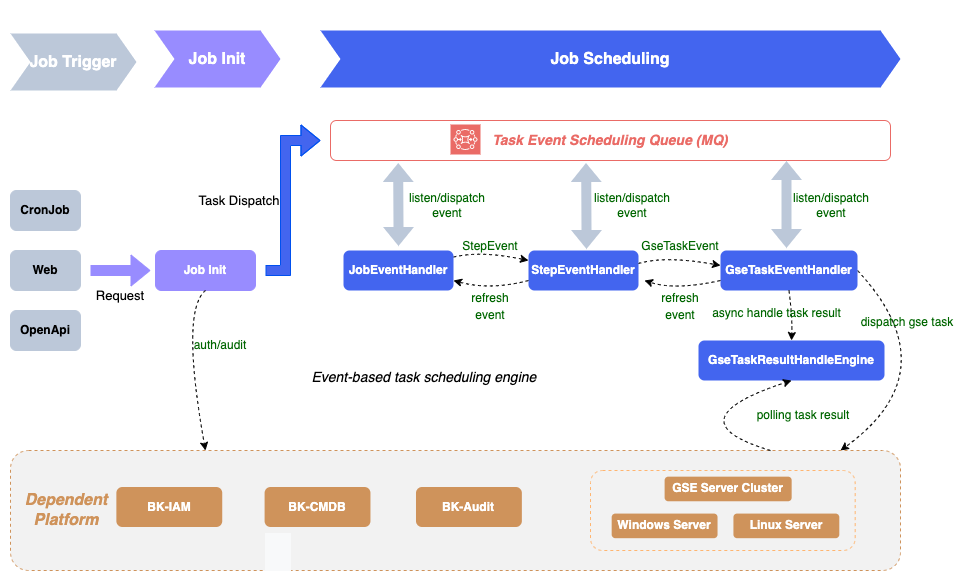

The diagram above was exported from draw.io. Its source (the exported page's mxGraphModel, read from the mxfile embedded in the PNG):
<mxGraphModel dx="1834" dy="854" grid="0" gridSize="10" guides="0" tooltips="1" connect="1" arrows="1" fold="1" page="0" pageScale="1" pageWidth="827" pageHeight="1169" math="0" shadow="0">
  <root>
    <mxCell id="0" />
    <mxCell id="1" parent="0" />
    <mxCell id="3LOs0AgfxOdYw3XMCZM--84" style="edgeStyle=none;curved=1;orthogonalLoop=1;jettySize=auto;html=1;fontSize=14;dashed=1;entryX=0;entryY=0.25;entryDx=0;entryDy=0;" parent="1" source="3LOs0AgfxOdYw3XMCZM--2" target="3LOs0AgfxOdYw3XMCZM--3" edge="1">
      <mxGeometry relative="1" as="geometry">
        <mxPoint x="440" y="260" as="targetPoint" />
        <Array as="points">
          <mxPoint x="390" y="250" />
        </Array>
      </mxGeometry>
    </mxCell>
    <mxCell id="3LOs0AgfxOdYw3XMCZM--2" value="&lt;font size=&quot;1&quot; color=&quot;#ffffff&quot;&gt;&lt;b style=&quot;font-size: 12px;&quot;&gt;JobEventHandler&lt;/b&gt;&lt;/font&gt;" style="rounded=1;whiteSpace=wrap;html=1;fillColor=#4365EF;strokeColor=none;" parent="1" vertex="1">
      <mxGeometry x="253" y="250" width="110" height="40" as="geometry" />
    </mxCell>
    <mxCell id="3LOs0AgfxOdYw3XMCZM--3" value="&lt;font size=&quot;1&quot; color=&quot;#ffffff&quot; style=&quot;&quot;&gt;&lt;b style=&quot;font-size: 12px;&quot;&gt;StepEventHandler&lt;/b&gt;&lt;/font&gt;" style="rounded=1;whiteSpace=wrap;html=1;fillColor=#4365EF;strokeColor=none;" parent="1" vertex="1">
      <mxGeometry x="438" y="250" width="110" height="40" as="geometry" />
    </mxCell>
    <mxCell id="3LOs0AgfxOdYw3XMCZM--79" style="edgeStyle=none;curved=1;orthogonalLoop=1;jettySize=auto;html=1;fontSize=14;exitX=1;exitY=0.5;exitDx=0;exitDy=0;dashed=1;" parent="1" source="3LOs0AgfxOdYw3XMCZM--4" edge="1">
      <mxGeometry relative="1" as="geometry">
        <mxPoint x="750" y="450" as="targetPoint" />
        <Array as="points">
          <mxPoint x="860" y="370" />
        </Array>
      </mxGeometry>
    </mxCell>
    <mxCell id="3LOs0AgfxOdYw3XMCZM--4" value="&lt;font size=&quot;1&quot; color=&quot;#ffffff&quot;&gt;&lt;b style=&quot;font-size: 12px;&quot;&gt;GseTaskEventHandler&lt;/b&gt;&lt;/font&gt;" style="rounded=1;whiteSpace=wrap;html=1;fillColor=#4365EF;strokeColor=none;" parent="1" vertex="1">
      <mxGeometry x="630" y="250" width="137" height="40" as="geometry" />
    </mxCell>
    <mxCell id="3LOs0AgfxOdYw3XMCZM--6" value="&lt;b&gt;&lt;font color=&quot;#ffffff&quot;&gt;GseTaskResultHandleEngine&lt;/font&gt;&lt;/b&gt;" style="rounded=1;whiteSpace=wrap;html=1;fillColor=#4365EF;strokeColor=none;" parent="1" vertex="1">
      <mxGeometry x="608" y="340" width="186" height="40" as="geometry" />
    </mxCell>
    <mxCell id="3LOs0AgfxOdYw3XMCZM--11" value="&lt;b&gt;CronJob&lt;/b&gt;" style="rounded=1;whiteSpace=wrap;html=1;strokeColor=#BCC8D9;fillColor=#BCC8D9;" parent="1" vertex="1">
      <mxGeometry x="-80" y="190" width="70" height="40" as="geometry" />
    </mxCell>
    <mxCell id="3LOs0AgfxOdYw3XMCZM--12" value="&lt;b&gt;Web&lt;/b&gt;" style="rounded=1;whiteSpace=wrap;html=1;strokeColor=#BCC8D9;fillColor=#BCC8D9;" parent="1" vertex="1">
      <mxGeometry x="-80" y="250" width="70" height="40" as="geometry" />
    </mxCell>
    <mxCell id="3LOs0AgfxOdYw3XMCZM--13" value="&lt;b&gt;OpenApi&lt;/b&gt;" style="rounded=1;whiteSpace=wrap;html=1;strokeColor=#BCC8D9;fillColor=#BCC8D9;" parent="1" vertex="1">
      <mxGeometry x="-80" y="310" width="70" height="40" as="geometry" />
    </mxCell>
    <mxCell id="3LOs0AgfxOdYw3XMCZM--49" style="edgeStyle=orthogonalEdgeStyle;rounded=0;orthogonalLoop=1;jettySize=auto;html=1;shape=flexArrow;strokeColor=#0050EF;fillColor=#4365EF;" parent="1" edge="1">
      <mxGeometry relative="1" as="geometry">
        <mxPoint x="175" y="270" as="sourcePoint" />
        <mxPoint x="230" y="140" as="targetPoint" />
        <Array as="points">
          <mxPoint x="195" y="270" />
          <mxPoint x="195" y="140" />
        </Array>
      </mxGeometry>
    </mxCell>
    <mxCell id="3LOs0AgfxOdYw3XMCZM--14" value="&lt;font color=&quot;#ffffff&quot;&gt;&lt;b&gt;Job Init&lt;/b&gt;&lt;/font&gt;" style="rounded=1;whiteSpace=wrap;html=1;strokeColor=#988CFF;fillColor=#988CFF;" parent="1" vertex="1">
      <mxGeometry x="65" y="250" width="100" height="40" as="geometry" />
    </mxCell>
    <mxCell id="3LOs0AgfxOdYw3XMCZM--21" value="&lt;b&gt;&lt;i&gt;&lt;font style=&quot;font-size: 14px;&quot; color=&quot;#ea6b66&quot;&gt;Task Event Scheduling Queue (MQ)&lt;/font&gt;&lt;/i&gt;&lt;/b&gt;" style="rounded=1;whiteSpace=wrap;html=1;strokeColor=#EA6B66;" parent="1" vertex="1">
      <mxGeometry x="240" y="120" width="560" height="40" as="geometry" />
    </mxCell>
    <mxCell id="3LOs0AgfxOdYw3XMCZM--46" value="" style="endArrow=classic;html=1;exitX=0.5;exitY=1;exitDx=0;exitDy=0;dashed=1;curved=1;" parent="1" source="3LOs0AgfxOdYw3XMCZM--14" edge="1">
      <mxGeometry width="50" height="50" relative="1" as="geometry">
        <mxPoint x="540" y="430" as="sourcePoint" />
        <mxPoint x="115" y="450" as="targetPoint" />
        <Array as="points">
          <mxPoint x="90" y="310" />
        </Array>
      </mxGeometry>
    </mxCell>
    <mxCell id="3LOs0AgfxOdYw3XMCZM--47" value="&lt;font color=&quot;#006600&quot;&gt;auth/audit&lt;/font&gt;" style="text;html=1;strokeColor=none;fillColor=none;align=center;verticalAlign=middle;whiteSpace=wrap;rounded=0;" parent="1" vertex="1">
      <mxGeometry x="95" y="330" width="70" height="30" as="geometry" />
    </mxCell>
    <mxCell id="3LOs0AgfxOdYw3XMCZM--50" value="" style="group;rounded=1;fillColor=#F2F2F2;strokeColor=#CF935B;dashed=1;" parent="1" vertex="1" connectable="0">
      <mxGeometry x="-80" y="450" width="890" height="120" as="geometry" />
    </mxCell>
    <mxCell id="3LOs0AgfxOdYw3XMCZM--31" value="&lt;b&gt;&lt;font color=&quot;#ffffff&quot;&gt;BK-CMDB&lt;/font&gt;&lt;/b&gt;" style="rounded=1;whiteSpace=wrap;html=1;strokeColor=none;fillColor=#CF935B;" parent="3LOs0AgfxOdYw3XMCZM--50" vertex="1">
      <mxGeometry x="254.09181027909105" y="36.5" width="105.87158761628794" height="40" as="geometry" />
    </mxCell>
    <mxCell id="3LOs0AgfxOdYw3XMCZM--32" value="&lt;font color=&quot;#ffffff&quot;&gt;&lt;b&gt;BK-IAM&lt;/b&gt;&lt;/font&gt;" style="rounded=1;whiteSpace=wrap;html=1;strokeColor=none;fillColor=#CF935B;" parent="3LOs0AgfxOdYw3XMCZM--50" vertex="1">
      <mxGeometry x="105.87158761628794" y="36.5" width="105.87158761628794" height="40" as="geometry" />
    </mxCell>
    <mxCell id="3LOs0AgfxOdYw3XMCZM--33" value="&lt;font color=&quot;#ffffff&quot;&gt;&lt;b&gt;BK-Audit&lt;/b&gt;&lt;/font&gt;" style="rounded=1;whiteSpace=wrap;html=1;strokeColor=none;fillColor=#CF935B;" parent="3LOs0AgfxOdYw3XMCZM--50" vertex="1">
      <mxGeometry x="405.48818057038284" y="36.5" width="105.87158761628794" height="40" as="geometry" />
    </mxCell>
    <mxCell id="3LOs0AgfxOdYw3XMCZM--44" value="&lt;b&gt;&lt;font color=&quot;#cf935b&quot; size=&quot;1&quot; style=&quot;&quot;&gt;&lt;i style=&quot;font-size: 16px;&quot;&gt;Dependent Platform&lt;/i&gt;&lt;/font&gt;&lt;/b&gt;" style="text;html=1;strokeColor=none;fillColor=none;align=center;verticalAlign=middle;whiteSpace=wrap;rounded=0;" parent="3LOs0AgfxOdYw3XMCZM--50" vertex="1">
      <mxGeometry x="21.17" y="45" width="69.83" height="30" as="geometry" />
    </mxCell>
    <mxCell id="3LOs0AgfxOdYw3XMCZM--98" value="" style="group;fillColor=none;strokeColor=#FFB570;rounded=1;dashed=1;" parent="3LOs0AgfxOdYw3XMCZM--50" vertex="1" connectable="0">
      <mxGeometry x="580" y="20" width="264.68" height="80" as="geometry" />
    </mxCell>
    <mxCell id="3LOs0AgfxOdYw3XMCZM--1" value="&lt;b&gt;&lt;font color=&quot;#ffffff&quot;&gt;GSE Server Cluster&lt;/font&gt;&lt;/b&gt;" style="rounded=1;whiteSpace=wrap;html=1;fillColor=#CF935B;strokeColor=none;" parent="3LOs0AgfxOdYw3XMCZM--98" vertex="1">
      <mxGeometry x="74.11040000000006" y="6.153846153846132" width="127.04640000000008" height="24.615384615384617" as="geometry" />
    </mxCell>
    <mxCell id="3LOs0AgfxOdYw3XMCZM--9" value="&lt;font color=&quot;#ffffff&quot;&gt;&lt;b&gt;Windows Server&lt;/b&gt;&lt;/font&gt;" style="rounded=1;whiteSpace=wrap;html=1;fillColor=#CF935B;strokeColor=none;" parent="3LOs0AgfxOdYw3XMCZM--98" vertex="1">
      <mxGeometry x="21.174400000000034" y="43.076923076923094" width="105.87200000000006" height="24.615384615384617" as="geometry" />
    </mxCell>
    <mxCell id="3LOs0AgfxOdYw3XMCZM--10" value="&lt;b&gt;&lt;font color=&quot;#ffffff&quot;&gt;Linux Server&lt;/font&gt;&lt;/b&gt;" style="rounded=1;whiteSpace=wrap;html=1;fillColor=#CF935B;strokeColor=none;" parent="3LOs0AgfxOdYw3XMCZM--98" vertex="1">
      <mxGeometry x="142.92720000000003" y="43.076923076923094" width="105.87200000000006" height="24.615384615384617" as="geometry" />
    </mxCell>
    <mxCell id="3LOs0AgfxOdYw3XMCZM--54" value="" style="shape=flexArrow;endArrow=classic;startArrow=classic;html=1;rounded=0;dashed=1;entryX=0.121;entryY=1.05;entryDx=0;entryDy=0;entryPerimeter=0;strokeColor=none;fillColor=#BCC8D9;" parent="1" target="3LOs0AgfxOdYw3XMCZM--21" edge="1">
      <mxGeometry width="100" height="100" relative="1" as="geometry">
        <mxPoint x="308" y="246" as="sourcePoint" />
        <mxPoint x="380" y="150" as="targetPoint" />
      </mxGeometry>
    </mxCell>
    <mxCell id="3LOs0AgfxOdYw3XMCZM--55" value="&lt;font color=&quot;#006600&quot;&gt;listen/dispatch event&lt;/font&gt;" style="text;html=1;strokeColor=none;fillColor=none;align=center;verticalAlign=middle;whiteSpace=wrap;rounded=0;" parent="1" vertex="1">
      <mxGeometry x="317" y="190" width="80" height="30" as="geometry" />
    </mxCell>
    <mxCell id="3LOs0AgfxOdYw3XMCZM--58" value="" style="shape=flexArrow;endArrow=classic;startArrow=classic;html=1;rounded=0;dashed=1;entryX=0.121;entryY=1.05;entryDx=0;entryDy=0;entryPerimeter=0;strokeColor=none;fillColor=#BCC8D9;" parent="1" edge="1">
      <mxGeometry width="100" height="100" relative="1" as="geometry">
        <mxPoint x="496" y="249" as="sourcePoint" />
        <mxPoint x="495.5319999999999" y="162" as="targetPoint" />
      </mxGeometry>
    </mxCell>
    <mxCell id="3LOs0AgfxOdYw3XMCZM--59" value="listen/dispatch event" style="text;html=1;strokeColor=none;fillColor=none;align=center;verticalAlign=middle;whiteSpace=wrap;rounded=0;fontColor=#006600;" parent="1" vertex="1">
      <mxGeometry x="502" y="190" width="80" height="30" as="geometry" />
    </mxCell>
    <mxCell id="3LOs0AgfxOdYw3XMCZM--61" value="" style="shape=flexArrow;endArrow=classic;startArrow=classic;html=1;rounded=0;dashed=1;entryX=0.121;entryY=1.05;entryDx=0;entryDy=0;entryPerimeter=0;fontColor=default;strokeColor=none;fillColor=#BCC8D9;" parent="1" edge="1">
      <mxGeometry width="100" height="100" relative="1" as="geometry">
        <mxPoint x="696" y="248" as="sourcePoint" />
        <mxPoint x="696.0620000000001" y="160" as="targetPoint" />
      </mxGeometry>
    </mxCell>
    <mxCell id="3LOs0AgfxOdYw3XMCZM--62" value="listen/dispatch event" style="text;html=1;strokeColor=none;fillColor=none;align=center;verticalAlign=middle;whiteSpace=wrap;rounded=0;fontColor=#006600;" parent="1" vertex="1">
      <mxGeometry x="701" y="190" width="80" height="30" as="geometry" />
    </mxCell>
    <mxCell id="3LOs0AgfxOdYw3XMCZM--63" value="&lt;font color=&quot;#006600&quot;&gt;dispatch gse task&lt;/font&gt;" style="text;html=1;strokeColor=none;fillColor=none;align=center;verticalAlign=middle;whiteSpace=wrap;rounded=0;" parent="1" vertex="1">
      <mxGeometry x="763" y="307" width="108" height="30" as="geometry" />
    </mxCell>
    <mxCell id="3LOs0AgfxOdYw3XMCZM--67" value="&lt;font color=&quot;#006600&quot;&gt;polling task result&lt;/font&gt;" style="text;html=1;strokeColor=none;fillColor=none;align=center;verticalAlign=middle;whiteSpace=wrap;rounded=0;" parent="1" vertex="1">
      <mxGeometry x="640" y="400" width="146" height="30" as="geometry" />
    </mxCell>
    <mxCell id="3LOs0AgfxOdYw3XMCZM--69" value="" style="swimlane;childLayout=stackLayout;horizontal=1;fillColor=none;horizontalStack=1;resizeParent=1;resizeParentMax=0;resizeLast=0;collapsible=0;strokeColor=none;stackBorder=10;stackSpacing=-12;resizable=1;align=center;points=[];whiteSpace=wrap;html=1;dashed=1;" parent="1" vertex="1">
      <mxGeometry x="-90" width="146" height="100" as="geometry" />
    </mxCell>
    <mxCell id="3LOs0AgfxOdYw3XMCZM--70" value="&lt;b&gt;&lt;font color=&quot;#ffffff&quot; style=&quot;font-size: 16px;&quot;&gt;Job Trigger&lt;/font&gt;&lt;/b&gt;" style="shape=step;perimeter=stepPerimeter;fixedSize=1;points=[];whiteSpace=wrap;html=1;dashed=1;strokeColor=none;fillColor=#BCC8D9;" parent="3LOs0AgfxOdYw3XMCZM--69" vertex="1">
      <mxGeometry x="10" y="33" width="126" height="57" as="geometry" />
    </mxCell>
    <mxCell id="3LOs0AgfxOdYw3XMCZM--71" value="&lt;font size=&quot;1&quot; style=&quot;&quot;&gt;&lt;b style=&quot;font-size: 16px;&quot;&gt;Job Init&lt;/b&gt;&lt;/font&gt;" style="shape=step;perimeter=stepPerimeter;fixedSize=1;points=[];whiteSpace=wrap;html=1;dashed=1;strokeColor=none;fillColor=#988CFF;fontColor=#ffffff;" parent="1" vertex="1">
      <mxGeometry x="64" y="30" width="126" height="57" as="geometry" />
    </mxCell>
    <mxCell id="3LOs0AgfxOdYw3XMCZM--72" value="&lt;b&gt;&lt;font style=&quot;font-size: 16px;&quot;&gt;Job Scheduling&lt;/font&gt;&lt;/b&gt;" style="shape=step;perimeter=stepPerimeter;fixedSize=1;points=[];whiteSpace=wrap;html=1;dashed=1;strokeColor=none;fillColor=#4365EF;fontColor=#ffffff;" parent="1" vertex="1">
      <mxGeometry x="230" y="30" width="580" height="57" as="geometry" />
    </mxCell>
    <mxCell id="3LOs0AgfxOdYw3XMCZM--76" value="" style="shape=flexArrow;endArrow=classic;html=1;fontSize=14;curved=1;strokeColor=#988CFF;fillColor=#988CFF;" parent="1" edge="1">
      <mxGeometry width="50" height="50" relative="1" as="geometry">
        <mxPoint y="270" as="sourcePoint" />
        <mxPoint x="60" y="270" as="targetPoint" />
      </mxGeometry>
    </mxCell>
    <mxCell id="3LOs0AgfxOdYw3XMCZM--77" value="&lt;span style=&quot;font-size: 13px;&quot;&gt;Request&lt;/span&gt;" style="text;html=1;strokeColor=none;fillColor=none;align=center;verticalAlign=middle;whiteSpace=wrap;rounded=0;fontSize=14;" parent="1" vertex="1">
      <mxGeometry y="280" width="60" height="30" as="geometry" />
    </mxCell>
    <mxCell id="3LOs0AgfxOdYw3XMCZM--80" value="" style="endArrow=classic;html=1;fontSize=14;curved=1;entryX=0.5;entryY=1;entryDx=0;entryDy=0;dashed=1;" parent="1" target="3LOs0AgfxOdYw3XMCZM--6" edge="1">
      <mxGeometry width="50" height="50" relative="1" as="geometry">
        <mxPoint x="680" y="450" as="sourcePoint" />
        <mxPoint x="600" y="360" as="targetPoint" />
        <Array as="points">
          <mxPoint x="580" y="420" />
        </Array>
      </mxGeometry>
    </mxCell>
    <mxCell id="3LOs0AgfxOdYw3XMCZM--81" value="" style="endArrow=classic;html=1;fontSize=14;curved=1;exitX=0.5;exitY=1;exitDx=0;exitDy=0;entryX=0.5;entryY=0;entryDx=0;entryDy=0;dashed=1;" parent="1" source="3LOs0AgfxOdYw3XMCZM--4" target="3LOs0AgfxOdYw3XMCZM--6" edge="1">
      <mxGeometry width="50" height="50" relative="1" as="geometry">
        <mxPoint x="520" y="370" as="sourcePoint" />
        <mxPoint x="570" y="320" as="targetPoint" />
        <Array as="points">
          <mxPoint x="702" y="318" />
        </Array>
      </mxGeometry>
    </mxCell>
    <mxCell id="3LOs0AgfxOdYw3XMCZM--82" value="&lt;font color=&quot;#006600&quot; style=&quot;font-size: 12px;&quot;&gt;async handle task result&lt;/font&gt;" style="text;html=1;strokeColor=none;fillColor=none;align=center;verticalAlign=middle;whiteSpace=wrap;rounded=0;fontSize=14;" parent="1" vertex="1">
      <mxGeometry x="616" y="297" width="141" height="30" as="geometry" />
    </mxCell>
    <mxCell id="3LOs0AgfxOdYw3XMCZM--86" value="" style="endArrow=classic;html=1;dashed=1;fontSize=14;curved=1;exitX=0;exitY=0.75;exitDx=0;exitDy=0;entryX=1;entryY=0.75;entryDx=0;entryDy=0;" parent="1" source="3LOs0AgfxOdYw3XMCZM--3" target="3LOs0AgfxOdYw3XMCZM--2" edge="1">
      <mxGeometry width="50" height="50" relative="1" as="geometry">
        <mxPoint x="370" y="350" as="sourcePoint" />
        <mxPoint x="420" y="300" as="targetPoint" />
        <Array as="points">
          <mxPoint x="400" y="290" />
        </Array>
      </mxGeometry>
    </mxCell>
    <mxCell id="3LOs0AgfxOdYw3XMCZM--89" style="edgeStyle=none;curved=1;orthogonalLoop=1;jettySize=auto;html=1;fontSize=14;dashed=1;" parent="1" edge="1">
      <mxGeometry relative="1" as="geometry">
        <mxPoint x="548" y="263" as="sourcePoint" />
        <mxPoint x="630" y="265" as="targetPoint" />
        <Array as="points">
          <mxPoint x="575" y="255" />
        </Array>
      </mxGeometry>
    </mxCell>
    <mxCell id="3LOs0AgfxOdYw3XMCZM--90" value="" style="endArrow=classic;html=1;dashed=1;fontSize=14;curved=1;exitX=0;exitY=0.75;exitDx=0;exitDy=0;" parent="1" edge="1">
      <mxGeometry width="50" height="50" relative="1" as="geometry">
        <mxPoint x="630" y="280" as="sourcePoint" />
        <mxPoint x="554" y="280" as="targetPoint" />
        <Array as="points">
          <mxPoint x="585" y="290" />
        </Array>
      </mxGeometry>
    </mxCell>
    <mxCell id="3LOs0AgfxOdYw3XMCZM--92" value="&lt;font color=&quot;#006600&quot; style=&quot;font-size: 12px;&quot;&gt;StepEvent&lt;/font&gt;" style="text;html=1;strokeColor=none;fillColor=none;align=center;verticalAlign=middle;whiteSpace=wrap;rounded=0;fontSize=14;" parent="1" vertex="1">
      <mxGeometry x="370" y="230" width="60" height="30" as="geometry" />
    </mxCell>
    <mxCell id="3LOs0AgfxOdYw3XMCZM--93" value="&lt;font color=&quot;#006600&quot; style=&quot;font-size: 12px;&quot;&gt;GseTaskEvent&lt;/font&gt;" style="text;html=1;strokeColor=none;fillColor=none;align=center;verticalAlign=middle;whiteSpace=wrap;rounded=0;fontSize=14;" parent="1" vertex="1">
      <mxGeometry x="560" y="230" width="60" height="30" as="geometry" />
    </mxCell>
    <mxCell id="3LOs0AgfxOdYw3XMCZM--94" value="&lt;span style=&quot;font-size: 12px;&quot;&gt;&lt;font color=&quot;#006600&quot;&gt;refresh event&lt;/font&gt;&lt;/span&gt;" style="text;html=1;strokeColor=none;fillColor=none;align=center;verticalAlign=middle;whiteSpace=wrap;rounded=0;fontSize=14;" parent="1" vertex="1">
      <mxGeometry x="370" y="290" width="60" height="30" as="geometry" />
    </mxCell>
    <mxCell id="3LOs0AgfxOdYw3XMCZM--95" value="&lt;span style=&quot;font-size: 12px;&quot;&gt;&lt;font color=&quot;#006600&quot;&gt;refresh event&lt;/font&gt;&lt;/span&gt;" style="text;html=1;strokeColor=none;fillColor=none;align=center;verticalAlign=middle;whiteSpace=wrap;rounded=0;fontSize=14;" parent="1" vertex="1">
      <mxGeometry x="560" y="290" width="60" height="30" as="geometry" />
    </mxCell>
    <mxCell id="3LOs0AgfxOdYw3XMCZM--96" value="&lt;div style=&quot;overflow: hidden; position: relative; outline: 0px; font-size: 14px;&quot; tabindex=&quot;0&quot; id=&quot;tw-target-text-container&quot; class=&quot;tw-ta-container F0azHf tw-nfl&quot;&gt;&lt;pre style=&quot;unicode-bidi: isolate; line-height: 36px; background-color: transparent; border: none; padding: 2px 0.14em 2px 0px; position: relative; margin-top: -2px; margin-bottom: -2px; resize: none; font-family: inherit; overflow: hidden; text-align: left; width: 270px; overflow-wrap: break-word;&quot; dir=&quot;ltr&quot; data-ved=&quot;2ahUKEwjpgeealauHAxUEk68BHetDA9AQ3ewLegQICBAU&quot; aria-label=&quot;译文&quot; id=&quot;tw-target-text&quot; data-placeholder=&quot;翻译&quot; class=&quot;tw-data-text tw-text-large tw-ta&quot;&gt;Event-based task scheduling engine&lt;/pre&gt;&lt;div&gt;&lt;span lang=&quot;en&quot; class=&quot;Y2IQFc&quot;&gt;&lt;br&gt;&lt;/span&gt;&lt;/div&gt;&lt;/div&gt;&lt;div style=&quot;overflow: hidden; position: relative; outline: 0px;&quot; id=&quot;tw-target-rmn-container&quot; class=&quot;tw-target-rmn tw-ta-container F0azHf tw-nfl&quot;&gt;&lt;pre style=&quot;unicode-bidi: isolate; background-color: transparent; border: none; padding: 0px 0.14em 0px 0px; position: relative; margin-top: 0px; margin-bottom: 0px; resize: none; font-family: inherit; overflow: hidden; text-align: left; width: 270px; overflow-wrap: break-word; font-size: 16px; line-height: 24px;&quot; dir=&quot;ltr&quot; id=&quot;tw-target-rmn&quot; data-placeholder=&quot;&quot; class=&quot;tw-data-placeholder tw-text-small tw-ta&quot;&gt;&lt;span class=&quot;Y2IQFc&quot;&gt;&lt;/span&gt;&lt;/pre&gt;&lt;/div&gt;&lt;div style=&quot;display: flex; justify-content: space-between; width: 302px; position: absolute; bottom: 0px; left: 0px; height: 48px;&quot; class=&quot;iYB33c&quot;&gt;&lt;div style=&quot;display: flex; margin: 10px 11px 0px auto; color: rgb(32, 33, 36); font-family: Arial, sans-serif; font-size: 0px; font-style: normal; text-align: start; background-color: rgb(248, 249, 250);&quot; class=&quot;dlJLJe&quot;&gt;&lt;div style=&quot;visibility: hidden; position: relative;&quot; data-ved=&quot;2ahUKEwjpgeealauHAxUEk68BHetDA9AQz_AEegQICBAV&quot; data-cviv=&quot;false&quot;&gt;&lt;span style=&quot;cursor: pointer; outline: 0px; display: inline-block;&quot; tabindex=&quot;0&quot; role=&quot;button&quot; data-width=&quot;0&quot; data-theme=&quot;0&quot; data-hover-open-delay=&quot;500&quot; data-hover-hide-delay=&quot;1000&quot; data-extra-container-classes=&quot;tw-verified-tooltip&quot; class=&quot;c5aZPb&quot;&gt;&lt;div style=&quot;opacity: 0.74; color: var(--COEmY); font-size: 12px; font-style: italic; min-width: 26px; margin: -11px; padding: 11px;&quot; class=&quot;U9URNb&quot;&gt;&lt;img style=&quot;display: block; border: 0px; position: relative; padding-top: 3px;&quot; data-atf=&quot;0&quot; data-csiid=&quot;czKWZqn8OYSmvr0P64eNgA0_5&quot; alt=&quot;“已经过社区验证”图标&quot; width=&quot;16&quot; height=&quot;16&quot; class=&quot;YQ4gaf zr758c wA1Bge&quot; src=&quot;data:image/png,(base64 omitted: 416 chars)&quot; id=&quot;dimg_3&quot;&gt;&lt;span style=&quot;display: inline-block; height: 26px; line-height: 26px; word-break: break-all;&quot; class=&quot;nlMhfd&quot;&gt;&lt;/span&gt;&lt;/div&gt;&lt;/span&gt;&lt;/div&gt;&lt;/div&gt;&lt;/div&gt;" style="text;html=1;strokeColor=none;fillColor=none;align=center;verticalAlign=middle;whiteSpace=wrap;rounded=0;fontSize=12;fontStyle=2" parent="1" vertex="1">
      <mxGeometry x="258.75" y="370" width="196.5" height="30" as="geometry" />
    </mxCell>
    <mxCell id="3LOs0AgfxOdYw3XMCZM--5" value="" style="sketch=0;points=[[0,0,0],[0.25,0,0],[0.5,0,0],[0.75,0,0],[1,0,0],[0,1,0],[0.25,1,0],[0.5,1,0],[0.75,1,0],[1,1,0],[0,0.25,0],[0,0.5,0],[0,0.75,0],[1,0.25,0],[1,0.5,0],[1,0.75,0]];outlineConnect=0;fontColor=#232F3E;gradientColor=none;gradientDirection=north;fillColor=#EA6B66;strokeColor=#ffffff;dashed=0;verticalLabelPosition=bottom;verticalAlign=top;align=center;html=1;fontSize=12;fontStyle=0;aspect=fixed;shape=mxgraph.aws4.resourceIcon;resIcon=mxgraph.aws4.mq;" parent="1" vertex="1">
      <mxGeometry x="360" y="124" width="30" height="30" as="geometry" />
    </mxCell>
    <mxCell id="3LOs0AgfxOdYw3XMCZM--100" value="&lt;span style=&quot;font-size: 13px;&quot;&gt;Task Dispatch&lt;/span&gt;" style="text;html=1;strokeColor=none;fillColor=none;align=center;verticalAlign=middle;whiteSpace=wrap;rounded=0;fontSize=16;fontColor=#000000;" parent="1" vertex="1">
      <mxGeometry x="102" y="185" width="94" height="30" as="geometry" />
    </mxCell>
  </root>
</mxGraphModel>